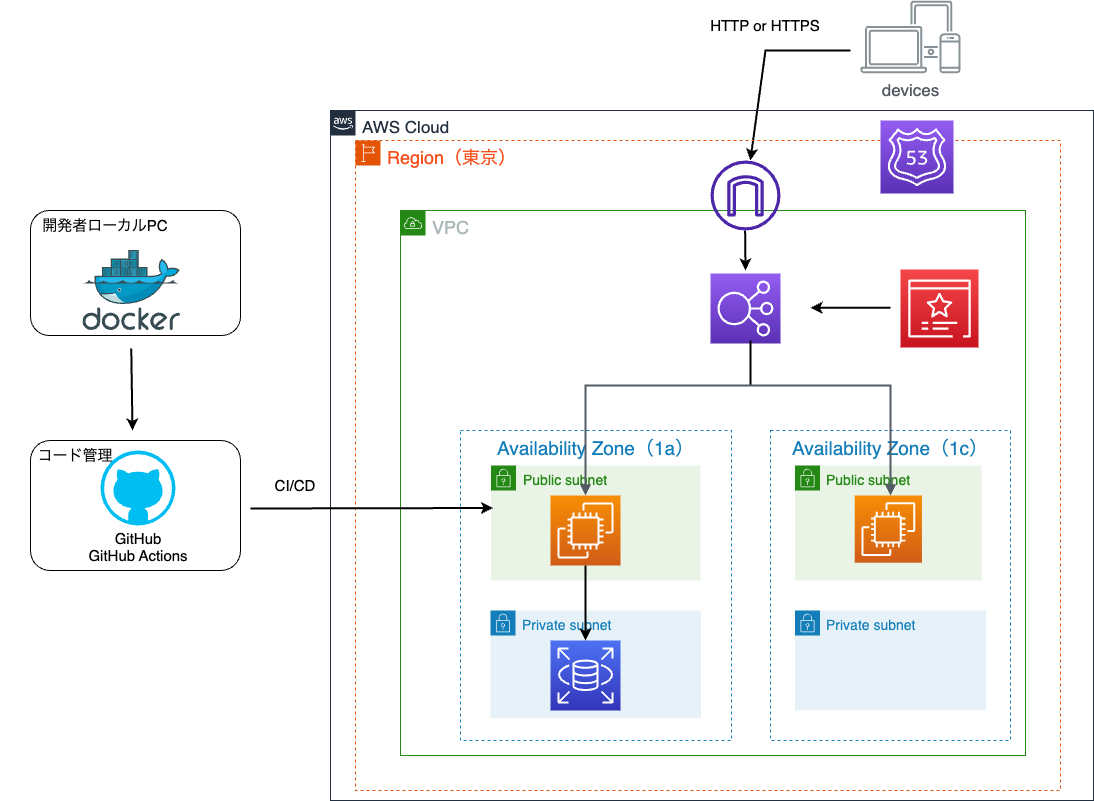

The diagram above was exported from draw.io. Its source (the exported page's mxGraphModel, read from the mxfile embedded in the PNG):
<mxGraphModel dx="1272" dy="788" grid="1" gridSize="10" guides="1" tooltips="1" connect="1" arrows="1" fold="1" page="1" pageScale="1" pageWidth="1169" pageHeight="827" background="#FFFFFF" math="0" shadow="0">
  <root>
    <mxCell id="0" />
    <mxCell id="1" parent="0" />
    <mxCell id="lkpcImiSvBuQTf-kA29L-17" value="" style="rounded=1;whiteSpace=wrap;html=1;" vertex="1" parent="1">
      <mxGeometry x="80" y="460" width="210" height="130" as="geometry" />
    </mxCell>
    <mxCell id="lkpcImiSvBuQTf-kA29L-16" value="" style="rounded=1;whiteSpace=wrap;html=1;" vertex="1" parent="1">
      <mxGeometry x="80" y="230" width="210" height="125" as="geometry" />
    </mxCell>
    <mxCell id="VAwE1_IBHCYTzrzh1UmK-32" value="" style="endArrow=classic;html=1;rounded=0;fontSize=11;strokeWidth=2;" parent="1" target="VAwE1_IBHCYTzrzh1UmK-25" edge="1">
      <mxGeometry width="50" height="50" relative="1" as="geometry">
        <mxPoint x="900" y="70" as="sourcePoint" />
        <mxPoint x="710" y="130" as="targetPoint" />
        <Array as="points">
          <mxPoint x="815" y="70" />
        </Array>
      </mxGeometry>
    </mxCell>
    <mxCell id="VAwE1_IBHCYTzrzh1UmK-33" value="&lt;font style=&quot;font-size: 17px;&quot;&gt;AWS Cloud&lt;/font&gt;" style="points=[[0,0],[0.25,0],[0.5,0],[0.75,0],[1,0],[1,0.25],[1,0.5],[1,0.75],[1,1],[0.75,1],[0.5,1],[0.25,1],[0,1],[0,0.75],[0,0.5],[0,0.25]];outlineConnect=0;gradientColor=none;html=1;whiteSpace=wrap;fontSize=12;fontStyle=0;container=1;pointerEvents=0;collapsible=0;recursiveResize=0;shape=mxgraph.aws4.group;grIcon=mxgraph.aws4.group_aws_cloud_alt;strokeColor=#232F3E;fillColor=none;verticalAlign=top;align=left;spacingLeft=30;fontColor=#232F3E;dashed=0;" parent="1" vertex="1">
      <mxGeometry x="380" y="130" width="763" height="690" as="geometry" />
    </mxCell>
    <mxCell id="VAwE1_IBHCYTzrzh1UmK-29" value="&lt;font style=&quot;font-size: 18px;&quot; color=&quot;#f74f1b&quot;&gt;Region（東京）&lt;/font&gt;" style="points=[[0,0],[0.25,0],[0.5,0],[0.75,0],[1,0],[1,0.25],[1,0.5],[1,0.75],[1,1],[0.75,1],[0.5,1],[0.25,1],[0,1],[0,0.75],[0,0.5],[0,0.25]];outlineConnect=0;gradientColor=none;html=1;whiteSpace=wrap;fontSize=12;fontStyle=0;container=1;pointerEvents=0;collapsible=0;recursiveResize=0;shape=mxgraph.aws4.group;grIcon=mxgraph.aws4.group_region;strokeColor=#e45407;fillColor=none;verticalAlign=top;align=left;spacingLeft=30;fontColor=#147EBA;dashed=1;" parent="VAwE1_IBHCYTzrzh1UmK-33" vertex="1">
      <mxGeometry x="25" y="30" width="705" height="650" as="geometry" />
    </mxCell>
    <mxCell id="VAwE1_IBHCYTzrzh1UmK-31" value="" style="sketch=0;points=[[0,0,0],[0.25,0,0],[0.5,0,0],[0.75,0,0],[1,0,0],[0,1,0],[0.25,1,0],[0.5,1,0],[0.75,1,0],[1,1,0],[0,0.25,0],[0,0.5,0],[0,0.75,0],[1,0.25,0],[1,0.5,0],[1,0.75,0]];outlineConnect=0;fontColor=#232F3E;gradientColor=#945DF2;gradientDirection=north;fillColor=#5A30B5;strokeColor=#ffffff;dashed=0;verticalLabelPosition=bottom;verticalAlign=top;align=center;html=1;fontSize=12;fontStyle=0;aspect=fixed;shape=mxgraph.aws4.resourceIcon;resIcon=mxgraph.aws4.route_53;" parent="VAwE1_IBHCYTzrzh1UmK-29" vertex="1">
      <mxGeometry x="525" y="-20" width="73" height="73" as="geometry" />
    </mxCell>
    <mxCell id="VAwE1_IBHCYTzrzh1UmK-24" value="&lt;font style=&quot;font-size: 18px;&quot;&gt;VPC&lt;/font&gt;" style="points=[[0,0],[0.25,0],[0.5,0],[0.75,0],[1,0],[1,0.25],[1,0.5],[1,0.75],[1,1],[0.75,1],[0.5,1],[0.25,1],[0,1],[0,0.75],[0,0.5],[0,0.25]];outlineConnect=0;gradientColor=none;html=1;whiteSpace=wrap;fontSize=12;fontStyle=0;container=1;pointerEvents=0;collapsible=0;recursiveResize=0;shape=mxgraph.aws4.group;grIcon=mxgraph.aws4.group_vpc;strokeColor=#248814;fillColor=none;verticalAlign=top;align=left;spacingLeft=30;fontColor=#AAB7B8;dashed=0;" parent="VAwE1_IBHCYTzrzh1UmK-29" vertex="1">
      <mxGeometry x="45" y="70" width="625" height="545" as="geometry" />
    </mxCell>
    <mxCell id="VAwE1_IBHCYTzrzh1UmK-22" value="" style="sketch=0;points=[[0,0,0],[0.25,0,0],[0.5,0,0],[0.75,0,0],[1,0,0],[0,1,0],[0.25,1,0],[0.5,1,0],[0.75,1,0],[1,1,0],[0,0.25,0],[0,0.5,0],[0,0.75,0],[1,0.25,0],[1,0.5,0],[1,0.75,0]];outlineConnect=0;fontColor=#232F3E;gradientColor=#F54749;gradientDirection=north;fillColor=#C7131F;strokeColor=#ffffff;dashed=0;verticalLabelPosition=bottom;verticalAlign=top;align=center;html=1;fontSize=12;fontStyle=0;aspect=fixed;shape=mxgraph.aws4.resourceIcon;resIcon=mxgraph.aws4.certificate_manager_3;" parent="VAwE1_IBHCYTzrzh1UmK-24" vertex="1">
      <mxGeometry x="500" y="59" width="78" height="78" as="geometry" />
    </mxCell>
    <mxCell id="VAwE1_IBHCYTzrzh1UmK-23" value="" style="endArrow=classic;html=1;rounded=0;fontSize=11;strokeWidth=2;" parent="VAwE1_IBHCYTzrzh1UmK-24" edge="1">
      <mxGeometry width="50" height="50" relative="1" as="geometry">
        <mxPoint x="490" y="97.23" as="sourcePoint" />
        <mxPoint x="410" y="97.23" as="targetPoint" />
      </mxGeometry>
    </mxCell>
    <mxCell id="VAwE1_IBHCYTzrzh1UmK-16" value="" style="sketch=0;points=[[0,0,0],[0.25,0,0],[0.5,0,0],[0.75,0,0],[1,0,0],[0,1,0],[0.25,1,0],[0.5,1,0],[0.75,1,0],[1,1,0],[0,0.25,0],[0,0.5,0],[0,0.75,0],[1,0.25,0],[1,0.5,0],[1,0.75,0]];outlineConnect=0;fontColor=#232F3E;gradientColor=#945DF2;gradientDirection=north;fillColor=#5A30B5;strokeColor=#ffffff;dashed=0;verticalLabelPosition=bottom;verticalAlign=top;align=center;html=1;fontSize=12;fontStyle=0;aspect=fixed;shape=mxgraph.aws4.resourceIcon;resIcon=mxgraph.aws4.elastic_load_balancing;" parent="VAwE1_IBHCYTzrzh1UmK-24" vertex="1">
      <mxGeometry x="310" y="63" width="70" height="70" as="geometry" />
    </mxCell>
    <mxCell id="lkpcImiSvBuQTf-kA29L-4" value="" style="group" vertex="1" connectable="0" parent="VAwE1_IBHCYTzrzh1UmK-24">
      <mxGeometry x="60" y="220" width="271" height="310" as="geometry" />
    </mxCell>
    <mxCell id="VAwE1_IBHCYTzrzh1UmK-11" value="&lt;font style=&quot;font-size: 19px;&quot;&gt;Availability Zone（1a）&lt;/font&gt;" style="fillColor=none;strokeColor=#147EBA;dashed=1;verticalAlign=top;fontStyle=0;fontColor=#147EBA;whiteSpace=wrap;html=1;" parent="lkpcImiSvBuQTf-kA29L-4" vertex="1">
      <mxGeometry width="271" height="310" as="geometry" />
    </mxCell>
    <mxCell id="VAwE1_IBHCYTzrzh1UmK-5" value="&lt;font style=&quot;font-size: 14px;&quot;&gt;Public subnet&lt;/font&gt;" style="points=[[0,0],[0.25,0],[0.5,0],[0.75,0],[1,0],[1,0.25],[1,0.5],[1,0.75],[1,1],[0.75,1],[0.5,1],[0.25,1],[0,1],[0,0.75],[0,0.5],[0,0.25]];outlineConnect=0;gradientColor=none;html=1;whiteSpace=wrap;fontSize=12;fontStyle=0;container=1;pointerEvents=0;collapsible=0;recursiveResize=0;shape=mxgraph.aws4.group;grIcon=mxgraph.aws4.group_security_group;grStroke=0;strokeColor=#248814;fillColor=#E9F3E6;verticalAlign=top;align=left;spacingLeft=30;fontColor=#248814;dashed=0;" parent="lkpcImiSvBuQTf-kA29L-4" vertex="1">
      <mxGeometry x="30.5" y="35" width="209.5" height="115" as="geometry" />
    </mxCell>
    <mxCell id="VAwE1_IBHCYTzrzh1UmK-7" value="" style="sketch=0;points=[[0,0,0],[0.25,0,0],[0.5,0,0],[0.75,0,0],[1,0,0],[0,1,0],[0.25,1,0],[0.5,1,0],[0.75,1,0],[1,1,0],[0,0.25,0],[0,0.5,0],[0,0.75,0],[1,0.25,0],[1,0.5,0],[1,0.75,0]];outlineConnect=0;fontColor=#232F3E;gradientColor=#F78E04;gradientDirection=north;fillColor=#D05C17;strokeColor=#ffffff;dashed=0;verticalLabelPosition=bottom;verticalAlign=top;align=center;html=1;fontSize=12;fontStyle=0;aspect=fixed;shape=mxgraph.aws4.resourceIcon;resIcon=mxgraph.aws4.ec2;" parent="VAwE1_IBHCYTzrzh1UmK-5" vertex="1">
      <mxGeometry x="59.5" y="30" width="70" height="70" as="geometry" />
    </mxCell>
    <mxCell id="VAwE1_IBHCYTzrzh1UmK-8" value="&lt;font style=&quot;font-size: 14px;&quot;&gt;Private subnet&lt;/font&gt;" style="points=[[0,0],[0.25,0],[0.5,0],[0.75,0],[1,0],[1,0.25],[1,0.5],[1,0.75],[1,1],[0.75,1],[0.5,1],[0.25,1],[0,1],[0,0.75],[0,0.5],[0,0.25]];outlineConnect=0;gradientColor=none;html=1;whiteSpace=wrap;fontSize=12;fontStyle=0;container=1;pointerEvents=0;collapsible=0;recursiveResize=0;shape=mxgraph.aws4.group;grIcon=mxgraph.aws4.group_security_group;grStroke=0;strokeColor=#147EBA;fillColor=#E6F2F8;verticalAlign=top;align=left;spacingLeft=30;fontColor=#147EBA;dashed=0;" parent="lkpcImiSvBuQTf-kA29L-4" vertex="1">
      <mxGeometry x="30" y="180" width="210.5" height="107.5" as="geometry" />
    </mxCell>
    <mxCell id="VAwE1_IBHCYTzrzh1UmK-10" value="" style="sketch=0;points=[[0,0,0],[0.25,0,0],[0.5,0,0],[0.75,0,0],[1,0,0],[0,1,0],[0.25,1,0],[0.5,1,0],[0.75,1,0],[1,1,0],[0,0.25,0],[0,0.5,0],[0,0.75,0],[1,0.25,0],[1,0.5,0],[1,0.75,0]];outlineConnect=0;fontColor=#232F3E;gradientColor=#4D72F3;gradientDirection=north;fillColor=#3334B9;strokeColor=#ffffff;dashed=0;verticalLabelPosition=bottom;verticalAlign=top;align=center;html=1;fontSize=12;fontStyle=0;aspect=fixed;shape=mxgraph.aws4.resourceIcon;resIcon=mxgraph.aws4.rds;" parent="VAwE1_IBHCYTzrzh1UmK-8" vertex="1">
      <mxGeometry x="60" y="30" width="70" height="70" as="geometry" />
    </mxCell>
    <mxCell id="VAwE1_IBHCYTzrzh1UmK-42" value="" style="endArrow=classic;html=1;rounded=0;fontSize=11;strokeWidth=2;" parent="lkpcImiSvBuQTf-kA29L-4" target="VAwE1_IBHCYTzrzh1UmK-10" edge="1" source="VAwE1_IBHCYTzrzh1UmK-7">
      <mxGeometry width="50" height="50" relative="1" as="geometry">
        <mxPoint x="-465" y="-100" as="sourcePoint" />
        <mxPoint x="-305" y="-200" as="targetPoint" />
      </mxGeometry>
    </mxCell>
    <mxCell id="lkpcImiSvBuQTf-kA29L-5" value="" style="group" vertex="1" connectable="0" parent="VAwE1_IBHCYTzrzh1UmK-24">
      <mxGeometry x="370" y="220" width="240" height="310" as="geometry" />
    </mxCell>
    <mxCell id="VAwE1_IBHCYTzrzh1UmK-12" value="&lt;font style=&quot;font-size: 19px;&quot;&gt;Availability Zone（1c）&lt;/font&gt;" style="fillColor=none;strokeColor=#147EBA;dashed=1;verticalAlign=top;fontStyle=0;fontColor=#147EBA;whiteSpace=wrap;html=1;" parent="lkpcImiSvBuQTf-kA29L-5" vertex="1">
      <mxGeometry width="240" height="310" as="geometry" />
    </mxCell>
    <mxCell id="VAwE1_IBHCYTzrzh1UmK-6" value="&lt;font style=&quot;font-size: 14px;&quot;&gt;Public subnet&lt;/font&gt;" style="points=[[0,0],[0.25,0],[0.5,0],[0.75,0],[1,0],[1,0.25],[1,0.5],[1,0.75],[1,1],[0.75,1],[0.5,1],[0.25,1],[0,1],[0,0.75],[0,0.5],[0,0.25]];outlineConnect=0;gradientColor=none;html=1;whiteSpace=wrap;fontSize=12;fontStyle=0;container=1;pointerEvents=0;collapsible=0;recursiveResize=0;shape=mxgraph.aws4.group;grIcon=mxgraph.aws4.group_security_group;grStroke=0;strokeColor=#248814;fillColor=#E9F3E6;verticalAlign=top;align=left;spacingLeft=30;fontColor=#248814;dashed=0;" parent="lkpcImiSvBuQTf-kA29L-5" vertex="1">
      <mxGeometry x="24.48" y="35" width="186.72" height="115" as="geometry" />
    </mxCell>
    <mxCell id="lkpcImiSvBuQTf-kA29L-2" value="" style="sketch=0;points=[[0,0,0],[0.25,0,0],[0.5,0,0],[0.75,0,0],[1,0,0],[0,1,0],[0.25,1,0],[0.5,1,0],[0.75,1,0],[1,1,0],[0,0.25,0],[0,0.5,0],[0,0.75,0],[1,0.25,0],[1,0.5,0],[1,0.75,0]];outlineConnect=0;fontColor=#232F3E;gradientColor=#F78E04;gradientDirection=north;fillColor=#D05C17;strokeColor=#ffffff;dashed=0;verticalLabelPosition=bottom;verticalAlign=top;align=center;html=1;fontSize=12;fontStyle=0;aspect=fixed;shape=mxgraph.aws4.resourceIcon;resIcon=mxgraph.aws4.ec2;" vertex="1" parent="VAwE1_IBHCYTzrzh1UmK-6">
      <mxGeometry x="59.76" y="30" width="67.2" height="67.2" as="geometry" />
    </mxCell>
    <mxCell id="VAwE1_IBHCYTzrzh1UmK-9" value="&lt;font style=&quot;font-size: 14px;&quot;&gt;Private subnet&lt;/font&gt;" style="points=[[0,0],[0.25,0],[0.5,0],[0.75,0],[1,0],[1,0.25],[1,0.5],[1,0.75],[1,1],[0.75,1],[0.5,1],[0.25,1],[0,1],[0,0.75],[0,0.5],[0,0.25]];outlineConnect=0;gradientColor=none;html=1;whiteSpace=wrap;fontSize=12;fontStyle=0;container=1;pointerEvents=0;collapsible=0;recursiveResize=0;shape=mxgraph.aws4.group;grIcon=mxgraph.aws4.group_security_group;grStroke=0;strokeColor=#147EBA;fillColor=#E6F2F8;verticalAlign=top;align=left;spacingLeft=30;fontColor=#147EBA;dashed=0;" parent="lkpcImiSvBuQTf-kA29L-5" vertex="1">
      <mxGeometry x="24.48" y="180" width="191.04" height="100" as="geometry" />
    </mxCell>
    <mxCell id="VAwE1_IBHCYTzrzh1UmK-18" value="" style="edgeStyle=orthogonalEdgeStyle;html=1;endArrow=block;elbow=vertical;startArrow=block;startFill=1;endFill=1;strokeColor=#545B64;rounded=0;strokeWidth=2;exitX=0.5;exitY=0;exitDx=0;exitDy=0;exitPerimeter=0;" parent="VAwE1_IBHCYTzrzh1UmK-24" target="lkpcImiSvBuQTf-kA29L-2" edge="1" source="VAwE1_IBHCYTzrzh1UmK-7">
      <mxGeometry width="100" relative="1" as="geometry">
        <mxPoint x="170" y="216" as="sourcePoint" />
        <mxPoint x="490" y="215" as="targetPoint" />
        <Array as="points">
          <mxPoint x="185" y="175" />
          <mxPoint x="490" y="175" />
        </Array>
      </mxGeometry>
    </mxCell>
    <mxCell id="lkpcImiSvBuQTf-kA29L-9" value="" style="endArrow=none;html=1;rounded=0;entryX=0.571;entryY=0.957;entryDx=0;entryDy=0;entryPerimeter=0;strokeWidth=2;" edge="1" parent="VAwE1_IBHCYTzrzh1UmK-24" target="VAwE1_IBHCYTzrzh1UmK-16">
      <mxGeometry width="50" height="50" relative="1" as="geometry">
        <mxPoint x="350" y="174" as="sourcePoint" />
        <mxPoint x="350" y="137" as="targetPoint" />
      </mxGeometry>
    </mxCell>
    <mxCell id="lkpcImiSvBuQTf-kA29L-11" value="" style="endArrow=classic;html=1;rounded=0;fontSize=11;strokeWidth=2;" edge="1" parent="VAwE1_IBHCYTzrzh1UmK-24">
      <mxGeometry width="50" height="50" relative="1" as="geometry">
        <mxPoint x="344.6" y="20" as="sourcePoint" />
        <mxPoint x="345" y="60" as="targetPoint" />
      </mxGeometry>
    </mxCell>
    <mxCell id="VAwE1_IBHCYTzrzh1UmK-25" value="" style="sketch=0;outlineConnect=0;fontColor=#232F3E;gradientColor=none;fillColor=#4D27AA;strokeColor=none;dashed=0;verticalLabelPosition=bottom;verticalAlign=top;align=center;html=1;fontSize=12;fontStyle=0;aspect=fixed;pointerEvents=1;shape=mxgraph.aws4.internet_gateway;" parent="VAwE1_IBHCYTzrzh1UmK-29" vertex="1">
      <mxGeometry x="355" y="20" width="70" height="70" as="geometry" />
    </mxCell>
    <mxCell id="VAwE1_IBHCYTzrzh1UmK-34" value="&lt;font style=&quot;font-size: 17px;&quot;&gt;devices&lt;/font&gt;" style="sketch=0;outlineConnect=0;gradientColor=none;fontColor=#545B64;strokeColor=none;fillColor=#879196;dashed=0;verticalLabelPosition=bottom;verticalAlign=top;align=center;html=1;fontSize=12;fontStyle=0;aspect=fixed;shape=mxgraph.aws4.illustration_devices;pointerEvents=1" parent="1" vertex="1">
      <mxGeometry x="910" y="20" width="100" height="73" as="geometry" />
    </mxCell>
    <mxCell id="VAwE1_IBHCYTzrzh1UmK-36" value="HTTP or HTTPS" style="text;strokeColor=none;align=center;fillColor=none;html=1;verticalAlign=middle;whiteSpace=wrap;rounded=0;fontSize=15;" parent="1" vertex="1">
      <mxGeometry x="750" y="30" width="130" height="30" as="geometry" />
    </mxCell>
    <mxCell id="VAwE1_IBHCYTzrzh1UmK-38" value="" style="verticalLabelPosition=bottom;html=1;verticalAlign=top;align=center;strokeColor=none;fillColor=#00BEF2;shape=mxgraph.azure.github_code;pointerEvents=1;" parent="1" vertex="1">
      <mxGeometry x="150" y="470" width="75" height="75" as="geometry" />
    </mxCell>
    <mxCell id="VAwE1_IBHCYTzrzh1UmK-39" value="" style="endArrow=classic;html=1;rounded=0;fontSize=11;strokeWidth=2;entryX=0.12;entryY=0.25;entryDx=0;entryDy=0;entryPerimeter=0;" parent="1" target="VAwE1_IBHCYTzrzh1UmK-11" edge="1">
      <mxGeometry width="50" height="50" relative="1" as="geometry">
        <mxPoint x="300" y="528" as="sourcePoint" />
        <mxPoint x="30" y="620" as="targetPoint" />
      </mxGeometry>
    </mxCell>
    <mxCell id="VAwE1_IBHCYTzrzh1UmK-44" value="開発者ローカルPC" style="text;strokeColor=none;align=center;fillColor=none;html=1;verticalAlign=middle;whiteSpace=wrap;rounded=0;fontSize=15;" parent="1" vertex="1">
      <mxGeometry x="80" y="230" width="150" height="30" as="geometry" />
    </mxCell>
    <mxCell id="lkpcImiSvBuQTf-kA29L-12" value="GitHub" style="text;strokeColor=none;align=center;fillColor=none;html=1;verticalAlign=middle;whiteSpace=wrap;rounded=0;fontSize=15;" vertex="1" parent="1">
      <mxGeometry x="142.5" y="540" width="90" height="35" as="geometry" />
    </mxCell>
    <mxCell id="lkpcImiSvBuQTf-kA29L-13" value="GitHub Actions" style="text;strokeColor=none;align=center;fillColor=none;html=1;verticalAlign=middle;whiteSpace=wrap;rounded=0;fontSize=15;" vertex="1" parent="1">
      <mxGeometry x="112.49999999999999" y="560" width="150" height="30" as="geometry" />
    </mxCell>
    <mxCell id="lkpcImiSvBuQTf-kA29L-14" value="CI/CD" style="text;strokeColor=none;align=center;fillColor=none;html=1;verticalAlign=middle;whiteSpace=wrap;rounded=0;fontSize=15;" vertex="1" parent="1">
      <mxGeometry x="300" y="490" width="90" height="30" as="geometry" />
    </mxCell>
    <mxCell id="lkpcImiSvBuQTf-kA29L-15" value="" style="image;sketch=0;aspect=fixed;html=1;points=[];align=center;fontSize=12;image=img/lib/mscae/Docker.svg;" vertex="1" parent="1">
      <mxGeometry x="132.44" y="270" width="97.56" height="80" as="geometry" />
    </mxCell>
    <mxCell id="lkpcImiSvBuQTf-kA29L-18" value="" style="endArrow=classic;html=1;rounded=0;fontSize=11;strokeWidth=2;" edge="1" parent="1">
      <mxGeometry width="50" height="50" relative="1" as="geometry">
        <mxPoint x="180.75" y="368" as="sourcePoint" />
        <mxPoint x="182" y="450" as="targetPoint" />
      </mxGeometry>
    </mxCell>
    <mxCell id="lkpcImiSvBuQTf-kA29L-19" value="コード管理" style="text;strokeColor=none;align=center;fillColor=none;html=1;verticalAlign=middle;whiteSpace=wrap;rounded=0;fontSize=15;" vertex="1" parent="1">
      <mxGeometry x="50" y="460" width="150" height="30" as="geometry" />
    </mxCell>
  </root>
</mxGraphModel>